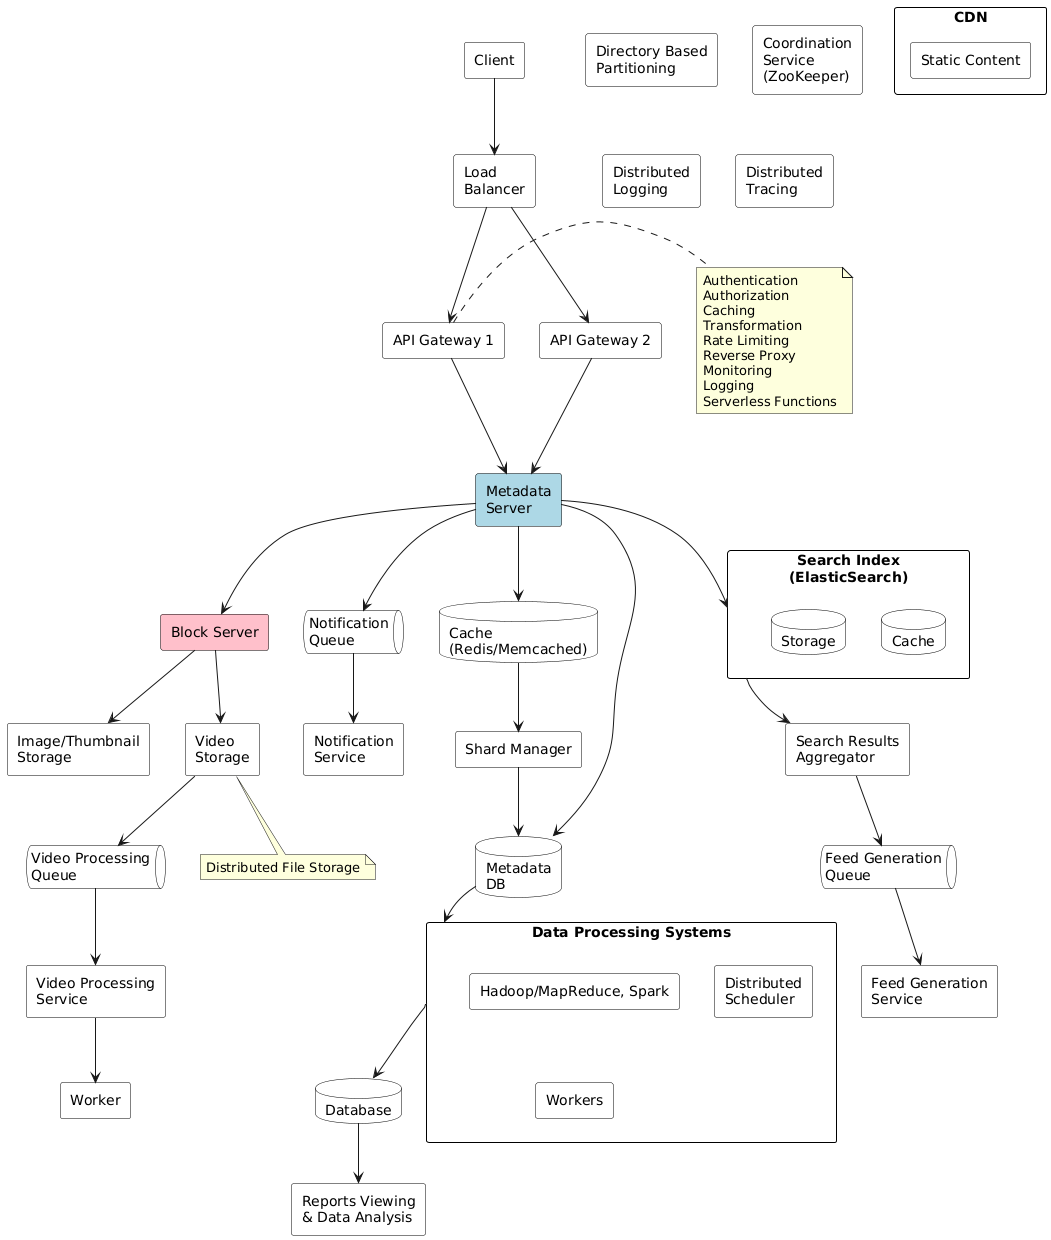

The diagram above was rendered by PlantUML. Its source (embedded in the PNG):
@startuml

!define RECTANGLE class
hide class circle
hide class methods
hide class attributes

skinparam rectangle {
    BorderColor black
    BackgroundColor white
}

skinparam database {
    BorderColor black
    BackgroundColor white
}

skinparam queue {
    BorderColor black
    BackgroundColor white
}

' Client and Load Balancer
rectangle Client
rectangle "Load\nBalancer" as LB

' API Gateway and Services
rectangle "API Gateway 1" as API1
rectangle "API Gateway 2" as API2
note right of API1
    Authentication
    Authorization
    Caching
    Transformation
    Rate Limiting
    Reverse Proxy
    Monitoring
    Logging
    Serverless Functions
end note

' CDN
rectangle CDN {
    rectangle "Static Content"
}

' Core Services
rectangle "Metadata\nServer" as MetadataServer #LightBlue
rectangle "Block Server" as BlockServer #Pink

' Storage Components
rectangle "Search Index\n(ElasticSearch)" as SearchIndex {
    database Cache
    database Storage
}

' Queue Systems
queue "Notification\nQueue" as NotificationQueue
queue "Feed Generation\nQueue" as FeedQueue
queue "Video Processing\nQueue" as VideoQueue

' Services
rectangle "Notification\nService" as NotificationService
rectangle "Search Results\nAggregator" as SearchAggregator
rectangle "Feed Generation\nService" as FeedService
rectangle "Video Processing\nService" as VideoProcessingService
rectangle Worker

' Storage Systems
rectangle "Image/Thumbnail\nStorage" as ImageStorage
rectangle "Video\nStorage" as VideoStorage
note bottom: Distributed File Storage

' Caching and Database
database "Cache\n(Redis/Memcached)" as CacheSystem
database "Metadata\nDB" as MetadataDB
rectangle "Directory Based\nPartitioning" as Partitioning
rectangle "Shard Manager" as ShardManager

' Data Processing
rectangle "Data Processing Systems" as DataProcessing {
    rectangle "(Hadoop/MapReduce, Spark)"
    rectangle "Distributed\nScheduler" as Scheduler
    rectangle Workers
}

' Monitoring and Support Systems
rectangle "Coordination\nService\n(ZooKeeper)" as Coordinator
rectangle "Distributed\nLogging" as Logging
rectangle "Distributed\nTracing" as Tracing
rectangle "Reports Viewing\n& Data Analysis" as Reports
database Database

' Connections
Client --> LB
LB --> API1
LB --> API2
API1 --> MetadataServer
API2 --> MetadataServer
MetadataServer --> BlockServer
MetadataServer --> CacheSystem
MetadataServer --> NotificationQueue
NotificationQueue --> NotificationService
MetadataServer --> SearchIndex
SearchIndex --> SearchAggregator
SearchAggregator --> FeedQueue
FeedQueue --> FeedService
BlockServer --> ImageStorage
BlockServer --> VideoStorage
VideoStorage --> VideoQueue
VideoQueue --> VideoProcessingService
VideoProcessingService --> Worker
MetadataServer --> MetadataDB
CacheSystem --> ShardManager
ShardManager --> MetadataDB
MetadataDB --> DataProcessing
DataProcessing --> Database
Database --> Reports

@enduml